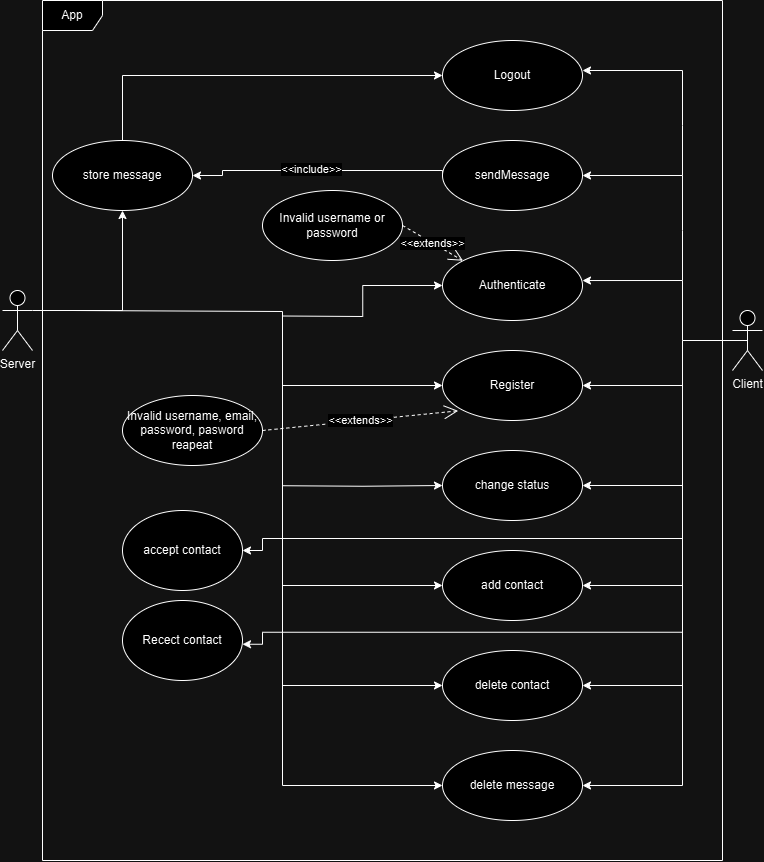

The diagram above was exported from draw.io. Its source (the exported page's mxGraphModel, read from the mxfile embedded in the PNG):
<mxGraphModel dx="456" dy="905" grid="1" gridSize="10" guides="1" tooltips="1" connect="1" arrows="1" fold="1" page="1" pageScale="1" pageWidth="827" pageHeight="1169" math="0" shadow="0">
  <root>
    <mxCell id="0" />
    <mxCell id="1" parent="0" />
    <mxCell id="t0bsld-to-w0xqgnhS6x-18" style="edgeStyle=orthogonalEdgeStyle;rounded=0;orthogonalLoop=1;jettySize=auto;html=1;exitX=0;exitY=1;exitDx=0;exitDy=0;exitPerimeter=0;entryX=1;entryY=0.5;entryDx=0;entryDy=0;" parent="1" target="t0bsld-to-w0xqgnhS6x-10" edge="1">
      <mxGeometry relative="1" as="geometry">
        <mxPoint x="720" y="380" as="sourcePoint" />
        <mxPoint x="680" y="425.03" as="targetPoint" />
        <Array as="points">
          <mxPoint x="720" y="425" />
        </Array>
      </mxGeometry>
    </mxCell>
    <mxCell id="t0bsld-to-w0xqgnhS6x-3" value="Client" style="shape=umlActor;verticalLabelPosition=bottom;verticalAlign=top;html=1;" parent="1" vertex="1">
      <mxGeometry x="770" y="350" width="30" height="60" as="geometry" />
    </mxCell>
    <mxCell id="t0bsld-to-w0xqgnhS6x-34" style="edgeStyle=orthogonalEdgeStyle;rounded=0;orthogonalLoop=1;jettySize=auto;html=1;exitX=1;exitY=0.3333333333333333;exitDx=0;exitDy=0;exitPerimeter=0;entryX=0.5;entryY=1;entryDx=0;entryDy=0;" parent="1" source="t0bsld-to-w0xqgnhS6x-4" target="t0bsld-to-w0xqgnhS6x-32" edge="1">
      <mxGeometry relative="1" as="geometry" />
    </mxCell>
    <mxCell id="t0bsld-to-w0xqgnhS6x-4" value="Server" style="shape=umlActor;verticalLabelPosition=bottom;verticalAlign=top;html=1;" parent="1" vertex="1">
      <mxGeometry x="40" y="330" width="30" height="60" as="geometry" />
    </mxCell>
    <mxCell id="t0bsld-to-w0xqgnhS6x-31" style="edgeStyle=orthogonalEdgeStyle;rounded=0;orthogonalLoop=1;jettySize=auto;html=1;entryX=1;entryY=0.5;entryDx=0;entryDy=0;" parent="1" target="t0bsld-to-w0xqgnhS6x-30" edge="1">
      <mxGeometry relative="1" as="geometry">
        <mxPoint x="720" y="320" as="sourcePoint" />
        <Array as="points">
          <mxPoint x="720" y="270" />
          <mxPoint x="720" y="205" />
        </Array>
      </mxGeometry>
    </mxCell>
    <mxCell id="t0bsld-to-w0xqgnhS6x-45" style="edgeStyle=orthogonalEdgeStyle;rounded=0;orthogonalLoop=1;jettySize=auto;html=1;exitX=0;exitY=0.5;exitDx=0;exitDy=0;entryX=0;entryY=0.5;entryDx=0;entryDy=0;" parent="1" target="t0bsld-to-w0xqgnhS6x-7" edge="1">
      <mxGeometry relative="1" as="geometry">
        <mxPoint x="520" y="330" as="targetPoint" />
        <mxPoint x="319.5" y="355.5" as="sourcePoint" />
      </mxGeometry>
    </mxCell>
    <mxCell id="t0bsld-to-w0xqgnhS6x-7" value="Authenticate" style="ellipse;whiteSpace=wrap;html=1;" parent="1" vertex="1">
      <mxGeometry x="480" y="290" width="140" height="70" as="geometry" />
    </mxCell>
    <mxCell id="t0bsld-to-w0xqgnhS6x-42" style="edgeStyle=orthogonalEdgeStyle;rounded=0;orthogonalLoop=1;jettySize=auto;html=1;entryX=0;entryY=0.5;entryDx=0;entryDy=0;" parent="1" target="t0bsld-to-w0xqgnhS6x-10" edge="1">
      <mxGeometry relative="1" as="geometry">
        <mxPoint x="90" y="350" as="sourcePoint" />
        <Array as="points">
          <mxPoint x="110" y="351" />
          <mxPoint x="320" y="351" />
          <mxPoint x="320" y="425" />
        </Array>
      </mxGeometry>
    </mxCell>
    <mxCell id="t0bsld-to-w0xqgnhS6x-10" value="Register" style="ellipse;whiteSpace=wrap;html=1;" parent="1" vertex="1">
      <mxGeometry x="480" y="390" width="140" height="70" as="geometry" />
    </mxCell>
    <mxCell id="t0bsld-to-w0xqgnhS6x-17" style="edgeStyle=orthogonalEdgeStyle;rounded=0;orthogonalLoop=1;jettySize=auto;html=1;entryX=1;entryY=0.429;entryDx=0;entryDy=0;entryPerimeter=0;exitX=0.5;exitY=0.5;exitDx=0;exitDy=0;exitPerimeter=0;" parent="1" source="t0bsld-to-w0xqgnhS6x-3" target="t0bsld-to-w0xqgnhS6x-7" edge="1">
      <mxGeometry relative="1" as="geometry">
        <mxPoint x="755" y="380" as="sourcePoint" />
        <mxPoint x="680" y="320" as="targetPoint" />
        <Array as="points">
          <mxPoint x="720" y="380" />
          <mxPoint x="720" y="320" />
        </Array>
      </mxGeometry>
    </mxCell>
    <mxCell id="t0bsld-to-w0xqgnhS6x-51" style="edgeStyle=orthogonalEdgeStyle;rounded=0;orthogonalLoop=1;jettySize=auto;html=1;exitX=0;exitY=0.5;exitDx=0;exitDy=0;entryX=1;entryY=0.5;entryDx=0;entryDy=0;" parent="1" source="t0bsld-to-w0xqgnhS6x-30" target="t0bsld-to-w0xqgnhS6x-32" edge="1">
      <mxGeometry relative="1" as="geometry">
        <Array as="points">
          <mxPoint x="480" y="210" />
          <mxPoint x="260" y="210" />
          <mxPoint x="260" y="215" />
        </Array>
      </mxGeometry>
    </mxCell>
    <mxCell id="t0bsld-to-w0xqgnhS6x-55" value="&amp;lt;&amp;lt;include&amp;gt;&amp;gt;" style="edgeLabel;html=1;align=center;verticalAlign=middle;resizable=0;points=[];" parent="t0bsld-to-w0xqgnhS6x-51" vertex="1" connectable="0">
      <mxGeometry x="0.0495" y="-2" relative="1" as="geometry">
        <mxPoint as="offset" />
      </mxGeometry>
    </mxCell>
    <mxCell id="t0bsld-to-w0xqgnhS6x-30" value="sendMessage" style="ellipse;whiteSpace=wrap;html=1;" parent="1" vertex="1">
      <mxGeometry x="480" y="180" width="140" height="70" as="geometry" />
    </mxCell>
    <mxCell id="DDOVYCUt5BLGbbs5VoAf-10" style="edgeStyle=orthogonalEdgeStyle;rounded=0;orthogonalLoop=1;jettySize=auto;html=1;exitX=0.5;exitY=0;exitDx=0;exitDy=0;entryX=0;entryY=0.5;entryDx=0;entryDy=0;" edge="1" parent="1" source="t0bsld-to-w0xqgnhS6x-32" target="DDOVYCUt5BLGbbs5VoAf-2">
      <mxGeometry relative="1" as="geometry" />
    </mxCell>
    <mxCell id="t0bsld-to-w0xqgnhS6x-32" value="store message" style="ellipse;whiteSpace=wrap;html=1;" parent="1" vertex="1">
      <mxGeometry x="90" y="180" width="140" height="70" as="geometry" />
    </mxCell>
    <mxCell id="t0bsld-to-w0xqgnhS6x-36" style="edgeStyle=orthogonalEdgeStyle;rounded=0;orthogonalLoop=1;jettySize=auto;html=1;entryX=1;entryY=0.5;entryDx=0;entryDy=0;" parent="1" target="t0bsld-to-w0xqgnhS6x-35" edge="1">
      <mxGeometry relative="1" as="geometry">
        <mxPoint x="720" y="420" as="sourcePoint" />
        <Array as="points">
          <mxPoint x="720" y="525" />
        </Array>
      </mxGeometry>
    </mxCell>
    <mxCell id="t0bsld-to-w0xqgnhS6x-54" style="edgeStyle=orthogonalEdgeStyle;rounded=0;orthogonalLoop=1;jettySize=auto;html=1;exitX=0;exitY=0.5;exitDx=0;exitDy=0;entryX=0;entryY=0.5;entryDx=0;entryDy=0;" parent="1" target="t0bsld-to-w0xqgnhS6x-35" edge="1">
      <mxGeometry relative="1" as="geometry">
        <mxPoint x="320" y="525.2222222222222" as="sourcePoint" />
      </mxGeometry>
    </mxCell>
    <mxCell id="t0bsld-to-w0xqgnhS6x-35" value="change status" style="ellipse;whiteSpace=wrap;html=1;" parent="1" vertex="1">
      <mxGeometry x="480" y="490" width="140" height="70" as="geometry" />
    </mxCell>
    <mxCell id="t0bsld-to-w0xqgnhS6x-39" value="Invalid username or password" style="ellipse;whiteSpace=wrap;html=1;" parent="1" vertex="1">
      <mxGeometry x="300" y="230" width="140" height="70" as="geometry" />
    </mxCell>
    <mxCell id="t0bsld-to-w0xqgnhS6x-40" value="&amp;lt;&amp;lt;extends&amp;gt;&amp;gt;" style="endArrow=open;endSize=12;dashed=1;html=1;rounded=0;entryX=0;entryY=0;entryDx=0;entryDy=0;exitX=1;exitY=0.5;exitDx=0;exitDy=0;" parent="1" source="t0bsld-to-w0xqgnhS6x-39" target="t0bsld-to-w0xqgnhS6x-7" edge="1">
      <mxGeometry width="160" relative="1" as="geometry">
        <mxPoint x="490" y="270" as="sourcePoint" />
        <mxPoint x="650" y="270" as="targetPoint" />
      </mxGeometry>
    </mxCell>
    <mxCell id="t0bsld-to-w0xqgnhS6x-49" style="edgeStyle=orthogonalEdgeStyle;rounded=0;orthogonalLoop=1;jettySize=auto;html=1;entryX=1;entryY=0.5;entryDx=0;entryDy=0;" parent="1" target="t0bsld-to-w0xqgnhS6x-47" edge="1">
      <mxGeometry relative="1" as="geometry">
        <mxPoint x="720" y="510" as="sourcePoint" />
        <Array as="points">
          <mxPoint x="720" y="625" />
        </Array>
      </mxGeometry>
    </mxCell>
    <mxCell id="t0bsld-to-w0xqgnhS6x-52" style="edgeStyle=orthogonalEdgeStyle;rounded=0;orthogonalLoop=1;jettySize=auto;html=1;exitX=0;exitY=0.5;exitDx=0;exitDy=0;entryX=0;entryY=0.5;entryDx=0;entryDy=0;" parent="1" target="t0bsld-to-w0xqgnhS6x-47" edge="1">
      <mxGeometry relative="1" as="geometry">
        <mxPoint x="320" y="410" as="sourcePoint" />
        <Array as="points">
          <mxPoint x="320" y="625" />
        </Array>
      </mxGeometry>
    </mxCell>
    <mxCell id="t0bsld-to-w0xqgnhS6x-47" value="add contact" style="ellipse;whiteSpace=wrap;html=1;" parent="1" vertex="1">
      <mxGeometry x="480" y="590" width="140" height="70" as="geometry" />
    </mxCell>
    <mxCell id="t0bsld-to-w0xqgnhS6x-50" style="edgeStyle=orthogonalEdgeStyle;rounded=0;orthogonalLoop=1;jettySize=auto;html=1;exitX=1;exitY=0.5;exitDx=0;exitDy=0;entryX=1;entryY=0.5;entryDx=0;entryDy=0;" parent="1" target="t0bsld-to-w0xqgnhS6x-48" edge="1">
      <mxGeometry relative="1" as="geometry">
        <mxPoint x="720" y="620" as="sourcePoint" />
        <Array as="points">
          <mxPoint x="720" y="725" />
        </Array>
      </mxGeometry>
    </mxCell>
    <mxCell id="t0bsld-to-w0xqgnhS6x-53" style="edgeStyle=orthogonalEdgeStyle;rounded=0;orthogonalLoop=1;jettySize=auto;html=1;exitX=0;exitY=0.5;exitDx=0;exitDy=0;entryX=0;entryY=0.5;entryDx=0;entryDy=0;" parent="1" target="t0bsld-to-w0xqgnhS6x-48" edge="1">
      <mxGeometry relative="1" as="geometry">
        <mxPoint x="320" y="620" as="sourcePoint" />
        <Array as="points">
          <mxPoint x="320" y="725" />
        </Array>
      </mxGeometry>
    </mxCell>
    <mxCell id="t0bsld-to-w0xqgnhS6x-48" value="delete contact" style="ellipse;whiteSpace=wrap;html=1;" parent="1" vertex="1">
      <mxGeometry x="480" y="690" width="140" height="70" as="geometry" />
    </mxCell>
    <mxCell id="t0bsld-to-w0xqgnhS6x-56" value="App" style="shape=umlFrame;whiteSpace=wrap;html=1;pointerEvents=0;" parent="1" vertex="1">
      <mxGeometry x="80" y="40" width="680" height="860" as="geometry" />
    </mxCell>
    <mxCell id="t0bsld-to-w0xqgnhS6x-61" style="edgeStyle=orthogonalEdgeStyle;rounded=0;orthogonalLoop=1;jettySize=auto;html=1;exitX=1;exitY=0.5;exitDx=0;exitDy=0;entryX=1;entryY=0.5;entryDx=0;entryDy=0;" parent="1" target="t0bsld-to-w0xqgnhS6x-57" edge="1">
      <mxGeometry relative="1" as="geometry">
        <mxPoint x="720" y="720" as="sourcePoint" />
        <Array as="points">
          <mxPoint x="720" y="825" />
        </Array>
      </mxGeometry>
    </mxCell>
    <mxCell id="t0bsld-to-w0xqgnhS6x-62" style="edgeStyle=orthogonalEdgeStyle;rounded=0;orthogonalLoop=1;jettySize=auto;html=1;exitX=0;exitY=0.5;exitDx=0;exitDy=0;entryX=0;entryY=0.5;entryDx=0;entryDy=0;" parent="1" target="t0bsld-to-w0xqgnhS6x-57" edge="1">
      <mxGeometry relative="1" as="geometry">
        <mxPoint x="320" y="719.9999999999999" as="sourcePoint" />
        <Array as="points">
          <mxPoint x="320" y="825" />
        </Array>
      </mxGeometry>
    </mxCell>
    <mxCell id="t0bsld-to-w0xqgnhS6x-57" value="delete message" style="ellipse;whiteSpace=wrap;html=1;" parent="1" vertex="1">
      <mxGeometry x="480" y="790" width="140" height="70" as="geometry" />
    </mxCell>
    <mxCell id="t0bsld-to-w0xqgnhS6x-60" style="edgeStyle=orthogonalEdgeStyle;rounded=0;orthogonalLoop=1;jettySize=auto;html=1;exitX=0.5;exitY=1;exitDx=0;exitDy=0;" parent="1" source="t0bsld-to-w0xqgnhS6x-57" target="t0bsld-to-w0xqgnhS6x-57" edge="1">
      <mxGeometry relative="1" as="geometry" />
    </mxCell>
    <mxCell id="DDOVYCUt5BLGbbs5VoAf-2" value="Logout" style="ellipse;whiteSpace=wrap;html=1;" vertex="1" parent="1">
      <mxGeometry x="480" y="80" width="140" height="70" as="geometry" />
    </mxCell>
    <mxCell id="DDOVYCUt5BLGbbs5VoAf-8" style="edgeStyle=orthogonalEdgeStyle;rounded=0;orthogonalLoop=1;jettySize=auto;html=1;entryX=1;entryY=0.5;entryDx=0;entryDy=0;" edge="1" parent="1">
      <mxGeometry relative="1" as="geometry">
        <mxPoint x="720" y="215" as="sourcePoint" />
        <Array as="points">
          <mxPoint x="720" y="165" />
          <mxPoint x="720" y="100" />
        </Array>
        <mxPoint x="620" y="110" as="targetPoint" />
      </mxGeometry>
    </mxCell>
    <mxCell id="DDOVYCUt5BLGbbs5VoAf-11" value="Invalid username, email, password, pasword reapeat" style="ellipse;whiteSpace=wrap;html=1;" vertex="1" parent="1">
      <mxGeometry x="160" y="435" width="140" height="70" as="geometry" />
    </mxCell>
    <mxCell id="DDOVYCUt5BLGbbs5VoAf-13" value="&amp;lt;&amp;lt;extends&amp;gt;&amp;gt;" style="endArrow=open;endSize=12;dashed=1;html=1;rounded=0;exitX=1;exitY=0.5;exitDx=0;exitDy=0;entryX=0.112;entryY=0.862;entryDx=0;entryDy=0;entryPerimeter=0;" edge="1" parent="1" source="DDOVYCUt5BLGbbs5VoAf-11" target="t0bsld-to-w0xqgnhS6x-10">
      <mxGeometry width="160" relative="1" as="geometry">
        <mxPoint x="480" y="472.5" as="sourcePoint" />
        <mxPoint x="540" y="510" as="targetPoint" />
        <mxPoint as="offset" />
      </mxGeometry>
    </mxCell>
    <mxCell id="DDOVYCUt5BLGbbs5VoAf-14" value="accept contact" style="ellipse;whiteSpace=wrap;html=1;" vertex="1" parent="1">
      <mxGeometry x="160" y="550" width="120" height="80" as="geometry" />
    </mxCell>
    <mxCell id="DDOVYCUt5BLGbbs5VoAf-16" style="edgeStyle=orthogonalEdgeStyle;rounded=0;orthogonalLoop=1;jettySize=auto;html=1;entryX=1;entryY=0.5;entryDx=0;entryDy=0;" edge="1" parent="1" target="DDOVYCUt5BLGbbs5VoAf-14">
      <mxGeometry relative="1" as="geometry">
        <mxPoint x="720" y="472.5" as="sourcePoint" />
        <Array as="points">
          <mxPoint x="720" y="578" />
          <mxPoint x="300" y="578" />
        </Array>
        <mxPoint x="620" y="577.5" as="targetPoint" />
      </mxGeometry>
    </mxCell>
    <mxCell id="DDOVYCUt5BLGbbs5VoAf-17" value="Recect contact" style="ellipse;whiteSpace=wrap;html=1;" vertex="1" parent="1">
      <mxGeometry x="160" y="640" width="120" height="80" as="geometry" />
    </mxCell>
    <mxCell id="DDOVYCUt5BLGbbs5VoAf-18" style="edgeStyle=orthogonalEdgeStyle;rounded=0;orthogonalLoop=1;jettySize=auto;html=1;entryX=1;entryY=0.5;entryDx=0;entryDy=0;" edge="1" parent="1">
      <mxGeometry relative="1" as="geometry">
        <mxPoint x="720" y="566.25" as="sourcePoint" />
        <Array as="points">
          <mxPoint x="720" y="671.75" />
          <mxPoint x="300" y="671.75" />
        </Array>
        <mxPoint x="280" y="683.75" as="targetPoint" />
      </mxGeometry>
    </mxCell>
  </root>
</mxGraphModel>